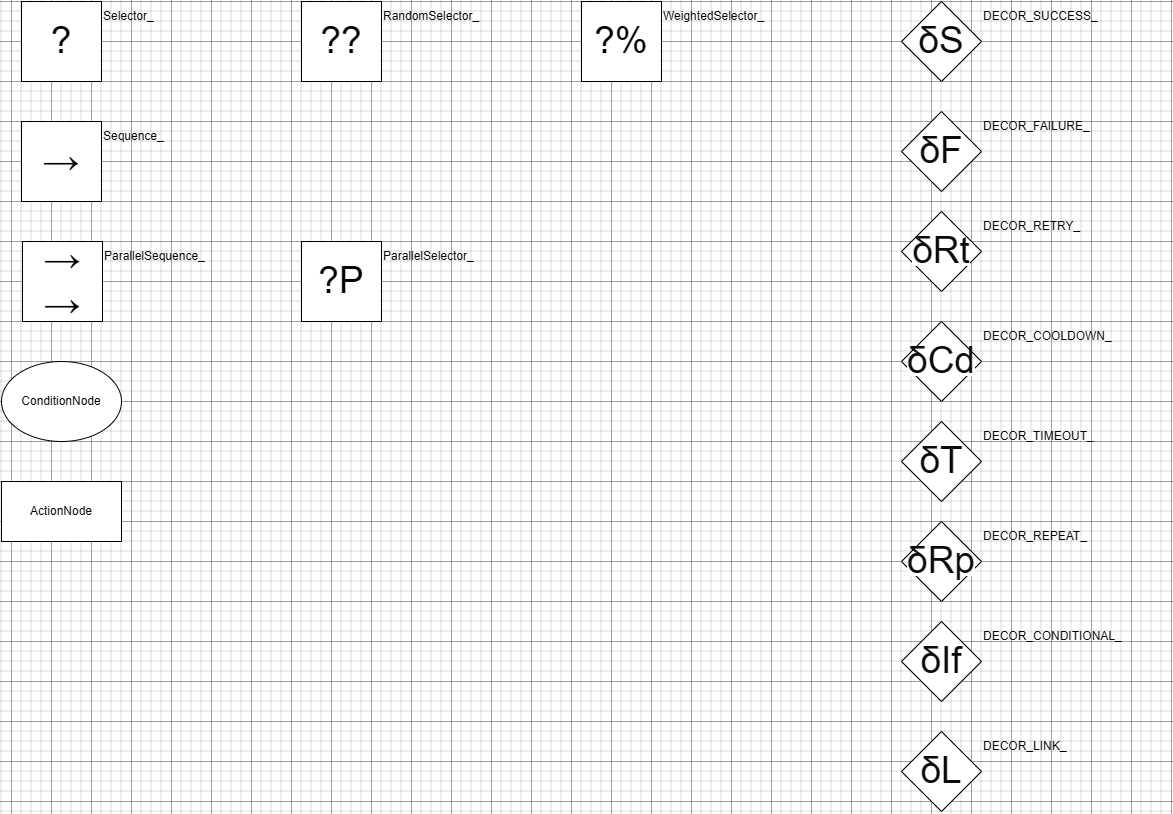

The diagram above was exported from draw.io. Its source (the exported page's mxGraphModel, read from the mxfile embedded in the PNG):
<mxGraphModel dx="2988" dy="3218" grid="1" gridSize="10" guides="1" tooltips="1" connect="1" arrows="1" fold="1" page="1" pageScale="1" pageWidth="827" pageHeight="1169" math="0" shadow="0">
  <root>
    <mxCell id="0" />
    <mxCell id="1" parent="0" />
    <mxCell id="2" parent="1" style="ellipse;whiteSpace=wrap;html=1;container=1;" value="ConditionNode" vertex="1">
      <mxGeometry height="80" width="120" x="2460" y="-1920" as="geometry" />
    </mxCell>
    <mxCell id="3" parent="1" style="rounded=0;whiteSpace=wrap;html=1;container=1;" value="ActionNode" vertex="1">
      <mxGeometry height="60" width="120" x="2460" y="-1800" as="geometry" />
    </mxCell>
    <mxCell id="4" connectable="0" parent="1" style="group" value="" vertex="1">
      <mxGeometry height="80" width="270" x="2481" y="-2040" as="geometry" />
    </mxCell>
    <mxCell id="5" parent="4" style="text;html=1;whiteSpace=wrap;strokeColor=none;fillColor=none;align=left;verticalAlign=middle;rounded=0;" value="ParallelSequence_" vertex="1">
      <mxGeometry height="30" width="190" x="80" as="geometry" />
    </mxCell>
    <mxCell id="6" parent="4" style="whiteSpace=wrap;html=1;aspect=fixed;" value="&lt;font style=&quot;font-size: 37px;&quot;&gt;→&lt;/font&gt;&lt;div&gt;&lt;font style=&quot;font-size: 37px;&quot;&gt;→&lt;/font&gt;&lt;/div&gt;" vertex="1">
      <mxGeometry height="80" width="80" as="geometry" />
    </mxCell>
    <mxCell id="7" connectable="0" parent="1" style="group;fontStyle=0" value="" vertex="1">
      <mxGeometry height="80" width="270" x="2480" y="-2280" as="geometry" />
    </mxCell>
    <mxCell id="8" parent="7" style="whiteSpace=wrap;html=1;aspect=fixed;container=1;" value="&lt;font style=&quot;font-size: 37px;&quot;&gt;?&lt;/font&gt;" vertex="1">
      <mxGeometry height="80" width="80" as="geometry" />
    </mxCell>
    <mxCell id="9" parent="7" style="text;html=1;whiteSpace=wrap;strokeColor=none;fillColor=none;align=left;verticalAlign=middle;rounded=0;" value="Selector_" vertex="1">
      <mxGeometry height="30" width="190" x="80" as="geometry" />
    </mxCell>
    <mxCell id="10" connectable="0" parent="1" style="group;fontStyle=0" value="" vertex="1">
      <mxGeometry height="80" width="270" x="3040" y="-2280" as="geometry" />
    </mxCell>
    <mxCell id="11" parent="10" style="whiteSpace=wrap;html=1;aspect=fixed;container=1;" value="&lt;font style=&quot;font-size: 37px;&quot;&gt;?%&lt;/font&gt;" vertex="1">
      <mxGeometry height="80" width="80" as="geometry" />
    </mxCell>
    <mxCell id="12" parent="10" style="text;html=1;whiteSpace=wrap;strokeColor=none;fillColor=none;align=left;verticalAlign=middle;rounded=0;" value="WeightedSelector_" vertex="1">
      <mxGeometry height="30" width="190" x="80" as="geometry" />
    </mxCell>
    <mxCell id="13" connectable="0" parent="1" style="group;fontStyle=0" value="" vertex="1">
      <mxGeometry height="80" width="270" x="2760" y="-2280" as="geometry" />
    </mxCell>
    <mxCell id="14" parent="13" style="whiteSpace=wrap;html=1;aspect=fixed;container=1;" value="&lt;font style=&quot;font-size: 37px;&quot;&gt;??&lt;/font&gt;" vertex="1">
      <mxGeometry height="80" width="80" as="geometry" />
    </mxCell>
    <mxCell id="15" parent="13" style="text;html=1;whiteSpace=wrap;strokeColor=none;fillColor=none;align=left;verticalAlign=middle;rounded=0;" value="RandomSelector_" vertex="1">
      <mxGeometry height="30" width="190" x="80" as="geometry" />
    </mxCell>
    <mxCell id="16" connectable="0" parent="1" style="group;fontStyle=0" value="" vertex="1">
      <mxGeometry height="80" width="270" x="2760" y="-2040" as="geometry" />
    </mxCell>
    <mxCell id="17" parent="16" style="whiteSpace=wrap;html=1;aspect=fixed;container=1;" value="&lt;font style=&quot;font-size: 37px;&quot;&gt;?P&lt;/font&gt;" vertex="1">
      <mxGeometry height="80" width="80" as="geometry" />
    </mxCell>
    <mxCell id="18" parent="16" style="text;html=1;whiteSpace=wrap;strokeColor=none;fillColor=none;align=left;verticalAlign=middle;rounded=0;" value="ParallelSelector_" vertex="1">
      <mxGeometry height="30" width="190" x="80" as="geometry" />
    </mxCell>
    <mxCell id="19" connectable="0" parent="1" style="group" value="" vertex="1">
      <mxGeometry height="80" width="270" x="2480" y="-2160" as="geometry" />
    </mxCell>
    <mxCell id="20" connectable="0" parent="19" style="group" value="" vertex="1">
      <mxGeometry height="80" width="80" as="geometry" />
    </mxCell>
    <mxCell id="21" parent="20" style="whiteSpace=wrap;html=1;aspect=fixed;" value="&lt;font style=&quot;font-size: 37px;&quot;&gt;→&lt;/font&gt;" vertex="1">
      <mxGeometry height="80" width="80" as="geometry" />
    </mxCell>
    <mxCell id="22" parent="19" style="text;html=1;whiteSpace=wrap;strokeColor=none;fillColor=none;align=left;verticalAlign=middle;rounded=0;" value="Sequence_" vertex="1">
      <mxGeometry height="30" width="190" x="80" as="geometry" />
    </mxCell>
    <mxCell id="23" connectable="0" parent="1" style="group" value="" vertex="1">
      <mxGeometry height="80" width="270" x="3360" y="-2280" as="geometry" />
    </mxCell>
    <mxCell id="24" parent="23" style="rhombus;whiteSpace=wrap;html=1;container=1;" value="&lt;span style=&quot;color: rgb(10, 10, 10); font-family: &amp;quot;Google Sans&amp;quot;, Arial, sans-serif; text-align: start; background-color: rgb(255, 255, 255);&quot;&gt;&lt;font style=&quot;font-size: 37px;&quot;&gt;δS&lt;/font&gt;&lt;/span&gt;" vertex="1">
      <mxGeometry height="80" width="80" as="geometry" />
    </mxCell>
    <mxCell id="25" parent="23" style="text;html=1;whiteSpace=wrap;strokeColor=none;fillColor=none;align=left;verticalAlign=middle;rounded=0;" value="DECOR_SUCCESS_" vertex="1">
      <mxGeometry height="30" width="190" x="80" as="geometry" />
    </mxCell>
    <mxCell id="26" connectable="0" parent="1" style="group" value="" vertex="1">
      <mxGeometry height="80" width="270" x="3360" y="-2170" as="geometry" />
    </mxCell>
    <mxCell id="27" parent="26" style="rhombus;whiteSpace=wrap;html=1;container=1;" value="&lt;span style=&quot;color: rgb(10, 10, 10); font-family: &amp;quot;Google Sans&amp;quot;, Arial, sans-serif; text-align: start; background-color: rgb(255, 255, 255);&quot;&gt;&lt;font style=&quot;font-size: 37px;&quot;&gt;δF&lt;/font&gt;&lt;/span&gt;" vertex="1">
      <mxGeometry height="80" width="80" as="geometry" />
    </mxCell>
    <mxCell id="28" parent="26" style="text;html=1;whiteSpace=wrap;strokeColor=none;fillColor=none;align=left;verticalAlign=middle;rounded=0;" value="DECOR_FAILURE_" vertex="1">
      <mxGeometry height="30" width="190" x="80" as="geometry" />
    </mxCell>
    <mxCell id="29" connectable="0" parent="1" style="group" value="" vertex="1">
      <mxGeometry height="80" width="270" x="3360" y="-2070" as="geometry" />
    </mxCell>
    <mxCell id="30" parent="29" style="rhombus;whiteSpace=wrap;html=1;container=1;" value="&lt;span style=&quot;color: rgb(10, 10, 10); font-family: &amp;quot;Google Sans&amp;quot;, Arial, sans-serif; text-align: start; background-color: rgb(255, 255, 255);&quot;&gt;&lt;font style=&quot;font-size: 37px;&quot;&gt;δRt&lt;/font&gt;&lt;/span&gt;" vertex="1">
      <mxGeometry height="80" width="80" as="geometry" />
    </mxCell>
    <mxCell id="31" parent="29" style="text;html=1;whiteSpace=wrap;strokeColor=none;fillColor=none;align=left;verticalAlign=middle;rounded=0;" value="DECOR_RETRY_" vertex="1">
      <mxGeometry height="30" width="190" x="80" as="geometry" />
    </mxCell>
    <mxCell id="32" connectable="0" parent="1" style="group" value="" vertex="1">
      <mxGeometry height="80" width="270" x="3360" y="-1960" as="geometry" />
    </mxCell>
    <mxCell id="33" parent="32" style="rhombus;whiteSpace=wrap;html=1;container=1;" value="&lt;span style=&quot;color: rgb(10, 10, 10); font-family: &amp;quot;Google Sans&amp;quot;, Arial, sans-serif; text-align: start; background-color: rgb(255, 255, 255);&quot;&gt;&lt;font style=&quot;font-size: 37px;&quot;&gt;δCd&lt;/font&gt;&lt;/span&gt;" vertex="1">
      <mxGeometry height="80" width="80" as="geometry" />
    </mxCell>
    <mxCell id="34" parent="32" style="text;html=1;whiteSpace=wrap;strokeColor=none;fillColor=none;align=left;verticalAlign=middle;rounded=0;" value="DECOR_COOLDOWN_" vertex="1">
      <mxGeometry height="30" width="190" x="80" as="geometry" />
    </mxCell>
    <mxCell id="35" connectable="0" parent="1" style="group" value="" vertex="1">
      <mxGeometry height="80" width="270" x="3360" y="-1860" as="geometry" />
    </mxCell>
    <mxCell id="36" parent="35" style="rhombus;whiteSpace=wrap;html=1;container=1;" value="&lt;span style=&quot;color: rgb(10, 10, 10); font-family: &amp;quot;Google Sans&amp;quot;, Arial, sans-serif; text-align: start; background-color: rgb(255, 255, 255);&quot;&gt;&lt;font style=&quot;font-size: 37px;&quot;&gt;δT&lt;/font&gt;&lt;/span&gt;" vertex="1">
      <mxGeometry height="80" width="80" as="geometry" />
    </mxCell>
    <mxCell id="37" parent="35" style="text;html=1;whiteSpace=wrap;strokeColor=none;fillColor=none;align=left;verticalAlign=middle;rounded=0;" value="DECOR_TIMEOUT_" vertex="1">
      <mxGeometry height="30" width="190" x="80" as="geometry" />
    </mxCell>
    <mxCell id="38" connectable="0" parent="1" style="group" value="" vertex="1">
      <mxGeometry height="80" width="270" x="3360" y="-1760" as="geometry" />
    </mxCell>
    <mxCell id="39" parent="38" style="rhombus;whiteSpace=wrap;html=1;container=1;" value="&lt;span style=&quot;color: rgb(10, 10, 10); font-family: &amp;quot;Google Sans&amp;quot;, Arial, sans-serif; text-align: start; background-color: rgb(255, 255, 255);&quot;&gt;&lt;font style=&quot;font-size: 37px;&quot;&gt;δRp&lt;/font&gt;&lt;/span&gt;" vertex="1">
      <mxGeometry height="80" width="80" as="geometry" />
    </mxCell>
    <mxCell id="40" parent="38" style="text;html=1;whiteSpace=wrap;strokeColor=none;fillColor=none;align=left;verticalAlign=middle;rounded=0;" value="DECOR_REPEAT_" vertex="1">
      <mxGeometry height="30" width="190" x="80" as="geometry" />
    </mxCell>
    <mxCell id="41" connectable="0" parent="1" style="group" value="" vertex="1">
      <mxGeometry height="80" width="270" x="3360" y="-1660" as="geometry" />
    </mxCell>
    <mxCell id="42" parent="41" style="rhombus;whiteSpace=wrap;html=1;container=1;" value="&lt;span style=&quot;color: rgb(10, 10, 10); font-family: &amp;quot;Google Sans&amp;quot;, Arial, sans-serif; text-align: start; background-color: rgb(255, 255, 255);&quot;&gt;&lt;font style=&quot;font-size: 37px;&quot;&gt;δIf&lt;/font&gt;&lt;/span&gt;" vertex="1">
      <mxGeometry height="80" width="80" as="geometry" />
    </mxCell>
    <mxCell id="43" parent="41" style="text;html=1;whiteSpace=wrap;strokeColor=none;fillColor=none;align=left;verticalAlign=middle;rounded=0;" value="DECOR_CONDITIONAL_" vertex="1">
      <mxGeometry height="30" width="190" x="80" as="geometry" />
    </mxCell>
    <mxCell id="44" connectable="0" parent="1" style="group" value="" vertex="1">
      <mxGeometry height="80" width="270" x="3360" y="-1550" as="geometry" />
    </mxCell>
    <mxCell id="45" parent="44" style="rhombus;whiteSpace=wrap;html=1;container=1;" value="&lt;span style=&quot;color: rgb(10, 10, 10); font-family: &amp;quot;Google Sans&amp;quot;, Arial, sans-serif; text-align: start; background-color: rgb(255, 255, 255);&quot;&gt;&lt;font style=&quot;font-size: 37px;&quot;&gt;δL&lt;/font&gt;&lt;/span&gt;" vertex="1">
      <mxGeometry height="80" width="80" as="geometry" />
    </mxCell>
    <mxCell id="46" parent="44" style="text;html=1;whiteSpace=wrap;strokeColor=none;fillColor=none;align=left;verticalAlign=middle;rounded=0;" value="DECOR_LINK_" vertex="1">
      <mxGeometry height="30" width="190" x="80" as="geometry" />
    </mxCell>
  </root>
</mxGraphModel>